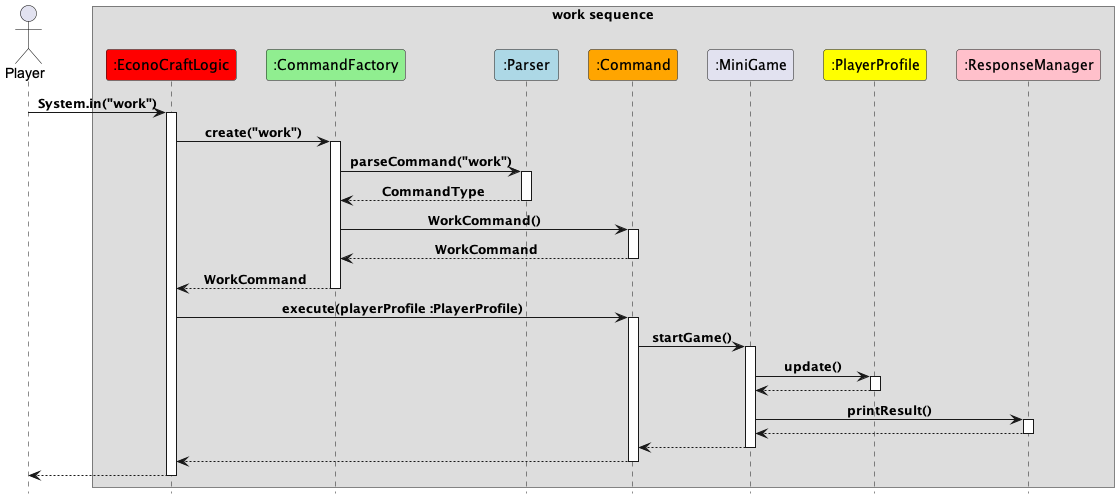

The diagram above was rendered by PlantUML. Its source (embedded in the PNG):
@startuml
!include Style.puml

Actor "Player" as player
box "work sequence"
participant ":EconoCraftLogic" as econoCraftLogic #Red
participant ":CommandFactory" as commandFactory #lightGreen
participant ":Parser" as parser #LightBlue
participant ":Command" as command #Orange
participant ":MiniGame" as miniGame
participant ":PlayerProfile" as playerProfile #Yellow
participant ":ResponseManager" as responseManager #Pink
end box

player -> econoCraftLogic : System.in("work")
activate econoCraftLogic

econoCraftLogic -> commandFactory : create("work")
activate commandFactory

commandFactory -> parser : parseCommand("work")
activate parser
commandFactory <-- parser : CommandType
deactivate parser

commandFactory -> command : WorkCommand()
activate command
commandFactory <-- command : WorkCommand
deactivate command
econoCraftLogic <-- commandFactory : WorkCommand
deactivate commandFactory

econoCraftLogic -> command : execute(playerProfile :PlayerProfile)
activate command
command -> miniGame : startGame()
activate miniGame

miniGame -> playerProfile : update()
activate playerProfile
return
miniGame -> responseManager : printResult()
activate responseManager
return
return
econoCraftLogic <-- command
deactivate command
return
@enduml